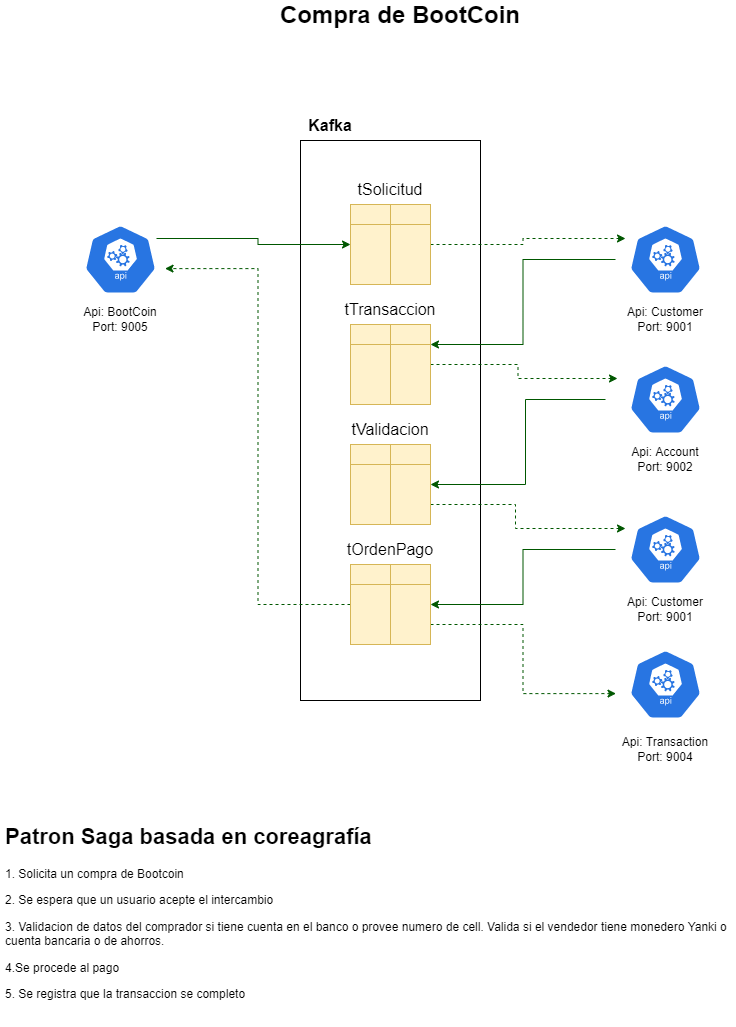

The diagram above was exported from draw.io. Its source (the exported page's mxGraphModel, read from the mxfile embedded in the PNG):
<mxGraphModel dx="1038" dy="579" grid="1" gridSize="10" guides="1" tooltips="1" connect="1" arrows="1" fold="1" page="1" pageScale="1" pageWidth="827" pageHeight="1169" math="0" shadow="0">
  <root>
    <mxCell id="0" />
    <mxCell id="1" parent="0" />
    <mxCell id="_IZQBPMmSFxShCQxox0D-3" value="" style="rounded=0;whiteSpace=wrap;html=1;fontSize=12;fillColor=none;" parent="1" vertex="1">
      <mxGeometry x="320" y="190" width="180" height="560" as="geometry" />
    </mxCell>
    <mxCell id="xCfHzij9I-Ja4Hs-a1S_-6" style="edgeStyle=orthogonalEdgeStyle;rounded=0;orthogonalLoop=1;jettySize=auto;html=1;fontSize=12;entryX=0;entryY=0.5;entryDx=0;entryDy=0;exitX=0.9;exitY=0.2;exitDx=0;exitDy=0;exitPerimeter=0;fillColor=#008a00;strokeColor=#005700;" parent="1" source="_IZQBPMmSFxShCQxox0D-1" target="_IZQBPMmSFxShCQxox0D-4" edge="1">
      <mxGeometry relative="1" as="geometry">
        <mxPoint x="375" y="284" as="targetPoint" />
      </mxGeometry>
    </mxCell>
    <mxCell id="_IZQBPMmSFxShCQxox0D-1" value="" style="sketch=0;html=1;dashed=0;whitespace=wrap;fillColor=#2875E2;strokeColor=#ffffff;points=[[0.005,0.63,0],[0.1,0.2,0],[0.9,0.2,0],[0.5,0,0],[0.995,0.63,0],[0.72,0.99,0],[0.5,1,0],[0.28,0.99,0]];shape=mxgraph.kubernetes.icon;prIcon=api" parent="1" vertex="1">
      <mxGeometry x="95" y="274" width="90" height="70" as="geometry" />
    </mxCell>
    <mxCell id="_IZQBPMmSFxShCQxox0D-2" value="&lt;font style=&quot;font-size: 12px;&quot;&gt;Api: BootCoin&lt;br style=&quot;font-size: 12px;&quot;&gt;Port: 9005&lt;/font&gt;" style="text;html=1;strokeColor=none;fillColor=none;align=center;verticalAlign=middle;whiteSpace=wrap;rounded=0;fontSize=12;" parent="1" vertex="1">
      <mxGeometry x="95" y="354" width="90" height="30" as="geometry" />
    </mxCell>
    <mxCell id="xCfHzij9I-Ja4Hs-a1S_-7" style="edgeStyle=orthogonalEdgeStyle;rounded=0;orthogonalLoop=1;jettySize=auto;html=1;entryX=0.1;entryY=0.2;entryDx=0;entryDy=0;entryPerimeter=0;fontSize=12;exitX=1;exitY=0.5;exitDx=0;exitDy=0;dashed=1;fillColor=#008a00;strokeColor=#005700;" parent="1" source="_IZQBPMmSFxShCQxox0D-4" target="xCfHzij9I-Ja4Hs-a1S_-2" edge="1">
      <mxGeometry relative="1" as="geometry" />
    </mxCell>
    <mxCell id="rEhD3RsFB2HzH3VPx7Nq-3" style="edgeStyle=orthogonalEdgeStyle;rounded=0;orthogonalLoop=1;jettySize=auto;html=1;entryX=0.1;entryY=0.2;entryDx=0;entryDy=0;entryPerimeter=0;dashed=1;fontSize=12;fillColor=#008a00;strokeColor=#005700;exitX=1;exitY=0.75;exitDx=0;exitDy=0;" parent="1" source="kG6UBuQM7JnYh8wIOl7L-3" target="rEhD3RsFB2HzH3VPx7Nq-1" edge="1">
      <mxGeometry relative="1" as="geometry">
        <mxPoint x="465" y="414" as="sourcePoint" />
        <Array as="points">
          <mxPoint x="535" y="554" />
          <mxPoint x="535" y="578" />
        </Array>
      </mxGeometry>
    </mxCell>
    <mxCell id="_IZQBPMmSFxShCQxox0D-4" value="" style="shape=internalStorage;whiteSpace=wrap;html=1;backgroundOutline=1;fontSize=12;dx=40;dy=20;fillColor=#fff2cc;strokeColor=#d6b656;" parent="1" vertex="1">
      <mxGeometry x="370" y="254" width="80" height="80" as="geometry" />
    </mxCell>
    <mxCell id="rEhD3RsFB2HzH3VPx7Nq-4" style="edgeStyle=orthogonalEdgeStyle;rounded=0;orthogonalLoop=1;jettySize=auto;html=1;entryX=1;entryY=0.25;entryDx=0;entryDy=0;fontSize=12;fillColor=#008a00;strokeColor=#005700;" parent="1" source="xCfHzij9I-Ja4Hs-a1S_-2" target="fT6b6VwKuTXMlswy_PZK-1" edge="1">
      <mxGeometry relative="1" as="geometry" />
    </mxCell>
    <mxCell id="xCfHzij9I-Ja4Hs-a1S_-2" value="" style="sketch=0;html=1;dashed=0;whitespace=wrap;fillColor=#2875E2;strokeColor=#ffffff;points=[[0.005,0.63,0],[0.1,0.2,0],[0.9,0.2,0],[0.5,0,0],[0.995,0.63,0],[0.72,0.99,0],[0.5,1,0],[0.28,0.99,0]];shape=mxgraph.kubernetes.icon;prIcon=api" parent="1" vertex="1">
      <mxGeometry x="635" y="274" width="100" height="70" as="geometry" />
    </mxCell>
    <mxCell id="xCfHzij9I-Ja4Hs-a1S_-3" value="Api: Account&lt;br&gt;Port: 9002" style="text;html=1;strokeColor=none;fillColor=none;align=center;verticalAlign=middle;whiteSpace=wrap;rounded=0;fontSize=12;" parent="1" vertex="1">
      <mxGeometry x="615" y="494" width="140" height="30" as="geometry" />
    </mxCell>
    <mxCell id="kG6UBuQM7JnYh8wIOl7L-10" style="edgeStyle=orthogonalEdgeStyle;rounded=0;orthogonalLoop=1;jettySize=auto;html=1;entryX=1;entryY=0.5;entryDx=0;entryDy=0;strokeColor=#005700;strokeWidth=1;fontSize=12;fillColor=#008a00;" parent="1" source="rEhD3RsFB2HzH3VPx7Nq-1" target="kG6UBuQM7JnYh8wIOl7L-9" edge="1">
      <mxGeometry relative="1" as="geometry" />
    </mxCell>
    <mxCell id="rEhD3RsFB2HzH3VPx7Nq-1" value="" style="sketch=0;html=1;dashed=0;whitespace=wrap;fillColor=#2875E2;strokeColor=#ffffff;points=[[0.005,0.63,0],[0.1,0.2,0],[0.9,0.2,0],[0.5,0,0],[0.995,0.63,0],[0.72,0.99,0],[0.5,1,0],[0.28,0.99,0]];shape=mxgraph.kubernetes.icon;prIcon=api" parent="1" vertex="1">
      <mxGeometry x="635" y="564" width="100" height="70" as="geometry" />
    </mxCell>
    <mxCell id="rEhD3RsFB2HzH3VPx7Nq-2" value="&lt;font style=&quot;font-size: 12px;&quot;&gt;Api: Transaction&lt;br style=&quot;font-size: 12px;&quot;&gt;Port: 9004&lt;/font&gt;" style="text;html=1;strokeColor=none;fillColor=none;align=center;verticalAlign=middle;whiteSpace=wrap;rounded=0;fontSize=12;" parent="1" vertex="1">
      <mxGeometry x="640" y="784" width="90" height="30" as="geometry" />
    </mxCell>
    <mxCell id="kG6UBuQM7JnYh8wIOl7L-4" style="edgeStyle=orthogonalEdgeStyle;rounded=0;orthogonalLoop=1;jettySize=auto;html=1;entryX=0.1;entryY=0.2;entryDx=0;entryDy=0;entryPerimeter=0;strokeColor=#005700;strokeWidth=1;fontSize=12;dashed=1;fillColor=#008a00;" parent="1" source="fT6b6VwKuTXMlswy_PZK-1" target="kG6UBuQM7JnYh8wIOl7L-1" edge="1">
      <mxGeometry relative="1" as="geometry" />
    </mxCell>
    <mxCell id="fT6b6VwKuTXMlswy_PZK-1" value="" style="shape=internalStorage;whiteSpace=wrap;html=1;backgroundOutline=1;fontSize=12;dx=40;dy=20;fillColor=#fff2cc;strokeColor=#d6b656;" parent="1" vertex="1">
      <mxGeometry x="370" y="374" width="80" height="80" as="geometry" />
    </mxCell>
    <mxCell id="kG6UBuQM7JnYh8wIOl7L-5" style="edgeStyle=orthogonalEdgeStyle;rounded=0;orthogonalLoop=1;jettySize=auto;html=1;entryX=1;entryY=0.5;entryDx=0;entryDy=0;strokeColor=#005700;strokeWidth=1;fontSize=12;fillColor=#008a00;" parent="1" source="kG6UBuQM7JnYh8wIOl7L-1" target="kG6UBuQM7JnYh8wIOl7L-3" edge="1">
      <mxGeometry relative="1" as="geometry">
        <Array as="points">
          <mxPoint x="545" y="449" />
          <mxPoint x="545" y="534" />
        </Array>
      </mxGeometry>
    </mxCell>
    <mxCell id="kG6UBuQM7JnYh8wIOl7L-1" value="" style="sketch=0;html=1;dashed=0;whitespace=wrap;fillColor=#2875E2;strokeColor=#ffffff;points=[[0.005,0.63,0],[0.1,0.2,0],[0.9,0.2,0],[0.5,0,0],[0.995,0.63,0],[0.72,0.99,0],[0.5,1,0],[0.28,0.99,0]];shape=mxgraph.kubernetes.icon;prIcon=api" parent="1" vertex="1">
      <mxGeometry x="625" y="414" width="120" height="70" as="geometry" />
    </mxCell>
    <mxCell id="kG6UBuQM7JnYh8wIOl7L-2" value="&lt;font style=&quot;font-size: 12px;&quot;&gt;Api: Customer&lt;br style=&quot;font-size: 12px;&quot;&gt;Port: 9001&lt;/font&gt;" style="text;html=1;strokeColor=none;fillColor=none;align=center;verticalAlign=middle;whiteSpace=wrap;rounded=0;fontSize=12;" parent="1" vertex="1">
      <mxGeometry x="635" y="354" width="100" height="30" as="geometry" />
    </mxCell>
    <mxCell id="kG6UBuQM7JnYh8wIOl7L-3" value="" style="shape=internalStorage;whiteSpace=wrap;html=1;backgroundOutline=1;fontSize=12;dx=40;dy=20;fillColor=#fff2cc;strokeColor=#d6b656;" parent="1" vertex="1">
      <mxGeometry x="370" y="494" width="80" height="80" as="geometry" />
    </mxCell>
    <mxCell id="kG6UBuQM7JnYh8wIOl7L-7" value="" style="sketch=0;html=1;dashed=0;whitespace=wrap;fillColor=#2875E2;strokeColor=#ffffff;points=[[0.005,0.63,0],[0.1,0.2,0],[0.9,0.2,0],[0.5,0,0],[0.995,0.63,0],[0.72,0.99,0],[0.5,1,0],[0.28,0.99,0]];shape=mxgraph.kubernetes.icon;prIcon=api" parent="1" vertex="1">
      <mxGeometry x="635" y="699" width="100" height="70" as="geometry" />
    </mxCell>
    <mxCell id="kG6UBuQM7JnYh8wIOl7L-8" value="&lt;font style=&quot;font-size: 12px;&quot;&gt;Api: Customer&lt;br style=&quot;font-size: 12px;&quot;&gt;Port: 9001&lt;/font&gt;" style="text;html=1;strokeColor=none;fillColor=none;align=center;verticalAlign=middle;whiteSpace=wrap;rounded=0;fontSize=12;" parent="1" vertex="1">
      <mxGeometry x="635" y="644" width="100" height="30" as="geometry" />
    </mxCell>
    <mxCell id="kG6UBuQM7JnYh8wIOl7L-11" style="edgeStyle=orthogonalEdgeStyle;rounded=0;orthogonalLoop=1;jettySize=auto;html=1;exitX=1;exitY=0.75;exitDx=0;exitDy=0;entryX=0.005;entryY=0.63;entryDx=0;entryDy=0;entryPerimeter=0;strokeColor=#005700;strokeWidth=1;fontSize=12;dashed=1;fillColor=#008a00;" parent="1" source="kG6UBuQM7JnYh8wIOl7L-9" target="kG6UBuQM7JnYh8wIOl7L-7" edge="1">
      <mxGeometry relative="1" as="geometry" />
    </mxCell>
    <mxCell id="kG6UBuQM7JnYh8wIOl7L-12" style="edgeStyle=orthogonalEdgeStyle;rounded=0;orthogonalLoop=1;jettySize=auto;html=1;entryX=0.995;entryY=0.63;entryDx=0;entryDy=0;entryPerimeter=0;dashed=1;strokeColor=#005700;strokeWidth=1;fontSize=12;fillColor=#008a00;" parent="1" source="kG6UBuQM7JnYh8wIOl7L-9" target="_IZQBPMmSFxShCQxox0D-1" edge="1">
      <mxGeometry relative="1" as="geometry" />
    </mxCell>
    <mxCell id="kG6UBuQM7JnYh8wIOl7L-9" value="" style="shape=internalStorage;whiteSpace=wrap;html=1;backgroundOutline=1;fontSize=12;dx=40;dy=20;fillColor=#fff2cc;strokeColor=#d6b656;" parent="1" vertex="1">
      <mxGeometry x="370" y="614" width="80" height="80" as="geometry" />
    </mxCell>
    <mxCell id="kG6UBuQM7JnYh8wIOl7L-13" value="tSolicitud" style="text;html=1;strokeColor=none;fillColor=none;align=center;verticalAlign=middle;whiteSpace=wrap;rounded=0;fontSize=16;" parent="1" vertex="1">
      <mxGeometry x="380" y="224" width="60" height="30" as="geometry" />
    </mxCell>
    <mxCell id="kG6UBuQM7JnYh8wIOl7L-14" value="tTransaccion" style="text;html=1;strokeColor=none;fillColor=none;align=center;verticalAlign=middle;whiteSpace=wrap;rounded=0;fontSize=16;" parent="1" vertex="1">
      <mxGeometry x="380" y="344" width="60" height="30" as="geometry" />
    </mxCell>
    <mxCell id="kG6UBuQM7JnYh8wIOl7L-15" value="tValidacion" style="text;html=1;strokeColor=none;fillColor=none;align=center;verticalAlign=middle;whiteSpace=wrap;rounded=0;fontSize=16;" parent="1" vertex="1">
      <mxGeometry x="380" y="464" width="60" height="30" as="geometry" />
    </mxCell>
    <mxCell id="kG6UBuQM7JnYh8wIOl7L-16" value="tOrdenPago" style="text;html=1;strokeColor=none;fillColor=none;align=center;verticalAlign=middle;whiteSpace=wrap;rounded=0;fontSize=16;" parent="1" vertex="1">
      <mxGeometry x="380" y="584" width="60" height="30" as="geometry" />
    </mxCell>
    <mxCell id="70xMOkUltEJpO5mz4FcM-1" value="&lt;p style=&quot;line-height: 0.8;&quot;&gt;&lt;/p&gt;&lt;h1&gt;&lt;font style=&quot;font-size: 22px;&quot;&gt;Patron Saga basada en coreagrafía&lt;/font&gt;&lt;/h1&gt;&lt;p&gt;1. Solicita un compra de Bootcoin&lt;/p&gt;&lt;p&gt;2. Se espera que un usuario acepte el intercambio&lt;/p&gt;&lt;p&gt;3. Validacion de datos del comprador si tiene cuenta en el banco o provee numero de cell. Valida si el vendedor tiene monedero Yanki o cuenta bancaria o de ahorros.&lt;/p&gt;&lt;p&gt;4.Se procede al pago&lt;/p&gt;&lt;p&gt;5. Se registra que la transaccion se completo&lt;/p&gt;&lt;p&gt;&lt;/p&gt;" style="text;html=1;strokeColor=none;fillColor=none;spacing=5;spacingTop=-20;whiteSpace=wrap;overflow=hidden;rounded=0;fontSize=12;" parent="1" vertex="1">
      <mxGeometry x="20" y="866" width="735" height="210" as="geometry" />
    </mxCell>
    <mxCell id="70xMOkUltEJpO5mz4FcM-2" value="Compra de BootCoin" style="text;html=1;strokeColor=none;fillColor=none;align=center;verticalAlign=middle;whiteSpace=wrap;rounded=0;fontSize=24;fontStyle=1;labelBackgroundColor=none;labelBorderColor=none;" parent="1" vertex="1">
      <mxGeometry x="270" y="50" width="300" height="30" as="geometry" />
    </mxCell>
    <mxCell id="JbjDZIGVVVf0bZKGUIhI-1" value="Kafka" style="text;html=1;strokeColor=none;fillColor=none;align=center;verticalAlign=middle;whiteSpace=wrap;rounded=0;fontSize=16;fontStyle=1" parent="1" vertex="1">
      <mxGeometry x="320" y="160" width="60" height="30" as="geometry" />
    </mxCell>
  </root>
</mxGraphModel>